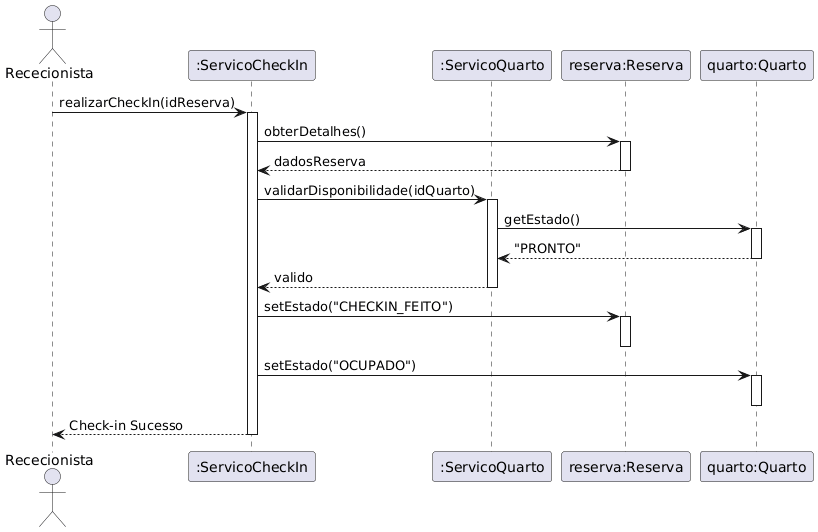

The diagram above was rendered by PlantUML. Its source (embedded in the PNG):
@startuml
actor Rececionista
participant ":ServicoCheckIn" as SrvCheck
participant ":ServicoQuarto" as SrvQuarto
participant "reserva:Reserva" as Reserva
participant "quarto:Quarto" as Quarto

Rececionista -> SrvCheck: realizarCheckIn(idReserva)
activate SrvCheck

SrvCheck -> Reserva: obterDetalhes()
activate Reserva
Reserva --> SrvCheck: dadosReserva
deactivate Reserva

SrvCheck -> SrvQuarto: validarDisponibilidade(idQuarto)
activate SrvQuarto

SrvQuarto -> Quarto: getEstado()
activate Quarto
Quarto --> SrvQuarto: "PRONTO"
deactivate Quarto

SrvQuarto --> SrvCheck: valido
deactivate SrvQuarto

SrvCheck -> Reserva: setEstado("CHECKIN_FEITO")
activate Reserva
deactivate Reserva

SrvCheck -> Quarto: setEstado("OCUPADO")
activate Quarto
deactivate Quarto

SrvCheck --> Rececionista: Check-in Sucesso
deactivate SrvCheck
@enduml